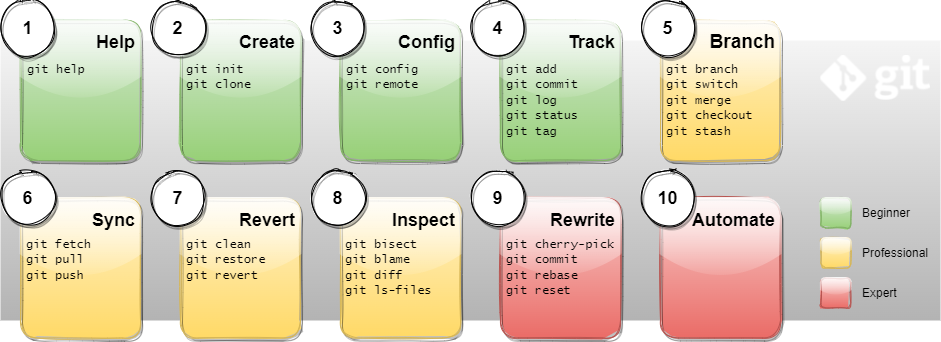

The diagram above was exported from draw.io. Its source (the exported page's mxGraphModel, read from the mxfile embedded in the PNG):
<mxGraphModel dx="1102" dy="882" grid="1" gridSize="10" guides="1" tooltips="1" connect="1" arrows="1" fold="1" page="1" pageScale="1" pageWidth="1169" pageHeight="827" background="#ffffff" math="0" shadow="0">
  <root>
    <mxCell id="0" />
    <mxCell id="1" parent="0" />
    <mxCell id="nmQQ5iYsoZRpjPEovlX9-101" value="" style="rounded=0;whiteSpace=wrap;html=1;fontSize=18;fillColor=#f5f5f5;gradientColor=#b3b3b3;strokeColor=none;glass=0;" parent="1" vertex="1">
      <mxGeometry x="20" y="60" width="940" height="280" as="geometry" />
    </mxCell>
    <mxCell id="nmQQ5iYsoZRpjPEovlX9-7" value="&lt;h1&gt;&lt;font style=&quot;font-size: 18px&quot;&gt;Help&lt;/font&gt;&lt;/h1&gt;" style="text;html=1;strokeColor=#82b366;fillColor=#d5e8d4;spacing=5;spacingTop=-20;whiteSpace=wrap;overflow=hidden;rounded=1;gradientColor=#97d077;align=right;glass=1;sketch=1;shadow=1;" parent="1" vertex="1">
      <mxGeometry x="40" y="40" width="120" height="140" as="geometry" />
    </mxCell>
    <mxCell id="nmQQ5iYsoZRpjPEovlX9-29" value="&lt;h1&gt;&lt;font style=&quot;font-size: 18px&quot;&gt;Rewrite&lt;/font&gt;&lt;/h1&gt;&lt;div style=&quot;text-align: left&quot;&gt;&lt;br&gt;&lt;/div&gt;&lt;div style=&quot;text-align: left&quot;&gt;&lt;br&gt;&lt;/div&gt;" style="text;html=1;strokeColor=#b85450;fillColor=#f8cecc;spacing=5;spacingTop=-20;whiteSpace=wrap;overflow=hidden;rounded=1;gradientColor=#ea6b66;align=right;glass=1;sketch=1;shadow=1;" parent="1" vertex="1">
      <mxGeometry x="520" y="217.5" width="120" height="140" as="geometry" />
    </mxCell>
    <mxCell id="nmQQ5iYsoZRpjPEovlX9-54" value="&lt;h1&gt;&lt;font style=&quot;font-size: 18px&quot;&gt;Automate&lt;/font&gt;&lt;/h1&gt;&lt;div style=&quot;text-align: left&quot;&gt;&lt;br&gt;&lt;/div&gt;&lt;div style=&quot;text-align: left&quot;&gt;&lt;br&gt;&lt;/div&gt;" style="text;html=1;strokeColor=#b85450;fillColor=#f8cecc;spacing=5;spacingTop=-20;whiteSpace=wrap;overflow=hidden;rounded=1;gradientColor=#ea6b66;align=right;glass=1;shadow=1;sketch=1;" parent="1" vertex="1">
      <mxGeometry x="680" y="217.5" width="120" height="140" as="geometry" />
    </mxCell>
    <mxCell id="nmQQ5iYsoZRpjPEovlX9-91" value="&lt;h1&gt;&lt;font style=&quot;font-size: 18px&quot;&gt;Create&lt;/font&gt;&lt;/h1&gt;" style="text;html=1;strokeColor=#82b366;fillColor=#d5e8d4;spacing=5;spacingTop=-20;whiteSpace=wrap;overflow=hidden;rounded=1;gradientColor=#97d077;align=right;glass=1;sketch=1;shadow=1;" parent="1" vertex="1">
      <mxGeometry x="200" y="40" width="120" height="140" as="geometry" />
    </mxCell>
    <mxCell id="nmQQ5iYsoZRpjPEovlX9-92" value="&lt;h1&gt;&lt;font style=&quot;font-size: 18px&quot;&gt;Config&lt;/font&gt;&lt;/h1&gt;" style="text;html=1;strokeColor=#82b366;fillColor=#d5e8d4;spacing=5;spacingTop=-20;whiteSpace=wrap;overflow=hidden;rounded=1;gradientColor=#97d077;align=right;glass=1;shadow=1;sketch=1;" parent="1" vertex="1">
      <mxGeometry x="360" y="40" width="120" height="140" as="geometry" />
    </mxCell>
    <mxCell id="nmQQ5iYsoZRpjPEovlX9-93" value="&lt;h1&gt;&lt;font style=&quot;font-size: 18px&quot;&gt;Track&lt;/font&gt;&lt;/h1&gt;" style="text;html=1;strokeColor=#82b366;fillColor=#d5e8d4;spacing=5;spacingTop=-20;whiteSpace=wrap;overflow=hidden;rounded=1;gradientColor=#97d077;align=right;glass=1;sketch=1;shadow=1;" parent="1" vertex="1">
      <mxGeometry x="520" y="40" width="120" height="140" as="geometry" />
    </mxCell>
    <mxCell id="nmQQ5iYsoZRpjPEovlX9-94" value="&lt;h1&gt;&lt;font style=&quot;font-size: 19px&quot;&gt;Branch&lt;/font&gt;&lt;/h1&gt;" style="text;html=1;strokeColor=#d6b656;fillColor=#fff2cc;spacing=5;spacingTop=-20;whiteSpace=wrap;overflow=hidden;rounded=1;gradientColor=#ffd966;align=right;glass=1;sketch=1;shadow=1;" parent="1" vertex="1">
      <mxGeometry x="680" y="40" width="120" height="140" as="geometry" />
    </mxCell>
    <mxCell id="nmQQ5iYsoZRpjPEovlX9-95" value="&lt;h1&gt;&lt;span style=&quot;font-size: 18px&quot;&gt;Inspect&lt;/span&gt;&lt;/h1&gt;" style="text;html=1;strokeColor=#d6b656;fillColor=#fff2cc;spacing=5;spacingTop=-20;whiteSpace=wrap;overflow=hidden;rounded=1;gradientColor=#ffd966;align=right;glass=1;shadow=1;sketch=1;" parent="1" vertex="1">
      <mxGeometry x="360" y="217.5" width="120" height="140" as="geometry" />
    </mxCell>
    <mxCell id="nmQQ5iYsoZRpjPEovlX9-75" value="1" style="ellipse;whiteSpace=wrap;html=1;aspect=fixed;fontSize=18;fontStyle=1;shadow=1;sketch=1;" parent="1" vertex="1">
      <mxGeometry x="20" y="20" width="55" height="55" as="geometry" />
    </mxCell>
    <mxCell id="nmQQ5iYsoZRpjPEovlX9-97" value="2" style="ellipse;whiteSpace=wrap;html=1;aspect=fixed;fontSize=18;fontStyle=1;shadow=1;sketch=1;" parent="1" vertex="1">
      <mxGeometry x="170" y="20" width="55" height="55" as="geometry" />
    </mxCell>
    <mxCell id="nmQQ5iYsoZRpjPEovlX9-98" value="3" style="ellipse;whiteSpace=wrap;html=1;aspect=fixed;fontSize=18;fontStyle=1;shadow=1;sketch=1;" parent="1" vertex="1">
      <mxGeometry x="330" y="20" width="55" height="55" as="geometry" />
    </mxCell>
    <mxCell id="nmQQ5iYsoZRpjPEovlX9-99" value="4" style="ellipse;whiteSpace=wrap;html=1;aspect=fixed;fontSize=18;fontStyle=1;shadow=1;sketch=1;" parent="1" vertex="1">
      <mxGeometry x="490" y="20" width="55" height="55" as="geometry" />
    </mxCell>
    <mxCell id="nmQQ5iYsoZRpjPEovlX9-100" value="5" style="ellipse;whiteSpace=wrap;html=1;aspect=fixed;fontSize=18;fontStyle=1;shadow=1;sketch=1;" parent="1" vertex="1">
      <mxGeometry x="660" y="20" width="55" height="55" as="geometry" />
    </mxCell>
    <mxCell id="nmQQ5iYsoZRpjPEovlX9-107" value="8" style="ellipse;whiteSpace=wrap;html=1;aspect=fixed;fontSize=18;fontStyle=1;shadow=1;sketch=1;" parent="1" vertex="1">
      <mxGeometry x="330" y="190" width="55" height="55" as="geometry" />
    </mxCell>
    <mxCell id="nmQQ5iYsoZRpjPEovlX9-108" value="9" style="ellipse;whiteSpace=wrap;html=1;aspect=fixed;fontSize=18;fontStyle=1;shadow=1;sketch=1;" parent="1" vertex="1">
      <mxGeometry x="490" y="190" width="55" height="55" as="geometry" />
    </mxCell>
    <mxCell id="nmQQ5iYsoZRpjPEovlX9-109" value="10" style="ellipse;whiteSpace=wrap;html=1;aspect=fixed;fontSize=18;fontStyle=1;shadow=1;sketch=1;" parent="1" vertex="1">
      <mxGeometry x="660" y="190" width="55" height="55" as="geometry" />
    </mxCell>
    <mxCell id="nmQQ5iYsoZRpjPEovlX9-110" value="&lt;h1&gt;&lt;font style=&quot;font-size: 18px&quot;&gt;Sync&lt;/font&gt;&lt;/h1&gt;" style="text;html=1;strokeColor=#d6b656;fillColor=#fff2cc;spacing=5;spacingTop=-20;whiteSpace=wrap;overflow=hidden;rounded=1;gradientColor=#ffd966;align=right;glass=1;shadow=1;sketch=1;" parent="1" vertex="1">
      <mxGeometry x="40" y="217.5" width="120" height="140" as="geometry" />
    </mxCell>
    <mxCell id="nmQQ5iYsoZRpjPEovlX9-111" value="&lt;h1&gt;&lt;font style=&quot;font-size: 18px&quot;&gt;Revert&lt;/font&gt;&lt;/h1&gt;&lt;div style=&quot;text-align: left&quot;&gt;&lt;br&gt;&lt;/div&gt;" style="text;html=1;strokeColor=#d6b656;fillColor=#fff2cc;spacing=5;spacingTop=-20;whiteSpace=wrap;overflow=hidden;rounded=1;gradientColor=#ffd966;align=right;glass=1;sketch=1;shadow=1;" parent="1" vertex="1">
      <mxGeometry x="200" y="217.5" width="120" height="140" as="geometry" />
    </mxCell>
    <mxCell id="nmQQ5iYsoZRpjPEovlX9-105" value="6" style="ellipse;whiteSpace=wrap;html=1;aspect=fixed;fontSize=18;fontStyle=1;shadow=1;sketch=1;" parent="1" vertex="1">
      <mxGeometry x="20" y="190" width="55" height="55" as="geometry" />
    </mxCell>
    <mxCell id="nmQQ5iYsoZRpjPEovlX9-106" value="7" style="ellipse;whiteSpace=wrap;html=1;aspect=fixed;fontSize=18;fontStyle=1;shadow=1;sketch=1;" parent="1" vertex="1">
      <mxGeometry x="170" y="190" width="55" height="55" as="geometry" />
    </mxCell>
    <mxCell id="nmQQ5iYsoZRpjPEovlX9-138" value="&lt;div style=&quot;color: rgb(0 , 0 , 0) ; font-family: &amp;#34;helvetica&amp;#34; ; text-align: left&quot;&gt;&lt;font face=&quot;Lucida Console&quot;&gt;git cherry-pick&lt;/font&gt;&lt;/div&gt;&lt;div style=&quot;color: rgb(0 , 0 , 0) ; font-family: &amp;#34;helvetica&amp;#34; ; text-align: left&quot;&gt;&lt;font face=&quot;Lucida Console&quot;&gt;git commit&lt;/font&gt;&lt;/div&gt;&lt;div style=&quot;color: rgb(0 , 0 , 0) ; font-family: &amp;#34;helvetica&amp;#34; ; text-align: left&quot;&gt;&lt;font face=&quot;Lucida Console&quot;&gt;git rebase&lt;/font&gt;&lt;/div&gt;&lt;div style=&quot;color: rgb(0 , 0 , 0) ; font-family: &amp;#34;helvetica&amp;#34; ; text-align: left&quot;&gt;&lt;font face=&quot;Lucida Console&quot;&gt;git reset&lt;/font&gt;&lt;/div&gt;" style="text;html=1;strokeColor=none;fillColor=none;align=center;verticalAlign=top;whiteSpace=wrap;rounded=0;shadow=1;glass=0;sketch=1;fillStyle=solid;fontFamily=Lucida Console;fontSize=12;fontColor=#330000;" parent="1" vertex="1">
      <mxGeometry x="520" y="250" width="120" height="80" as="geometry" />
    </mxCell>
    <mxCell id="nmQQ5iYsoZRpjPEovlX9-139" value="&lt;div style=&quot;color: rgb(0 , 0 , 0) ; font-family: &amp;#34;helvetica&amp;#34;&quot;&gt;&lt;div style=&quot;font-family: &amp;#34;helvetica&amp;#34;&quot;&gt;&lt;font face=&quot;Lucida Console&quot;&gt;git bisect&lt;/font&gt;&lt;/div&gt;&lt;div style=&quot;font-family: &amp;#34;helvetica&amp;#34;&quot;&gt;&lt;font face=&quot;Lucida Console&quot;&gt;git blame&lt;br&gt;&lt;/font&gt;&lt;/div&gt;&lt;div style=&quot;font-family: &amp;#34;helvetica&amp;#34;&quot;&gt;&lt;font face=&quot;Lucida Console&quot;&gt;git diff&lt;br&gt;&lt;/font&gt;&lt;/div&gt;&lt;div style=&quot;font-family: &amp;#34;helvetica&amp;#34;&quot;&gt;&lt;font face=&quot;Lucida Console&quot;&gt;git ls-files&lt;/font&gt;&lt;/div&gt;&lt;span style=&quot;font-family: &amp;#34;helvetica&amp;#34; ; color: rgba(0 , 0 , 0 , 0) ; font-size: 0px&quot;&gt;&lt;div&gt;%3CmxGraphModel%3E%3Croot%3E%3CmxCell%20id%3D%220%22%2F%3E%3CmxCell%20id%3D%221%22%20parent%3D%220%22%2F%3E%3CmxCell%20id%3D%222%22%20value%3D%22%26lt%3Bh1%26gt%3BSync%26lt%3B%2Fh1%26gt%3B%26lt%3Bdiv%26gt%3Bgit%20fetch%26lt%3B%2Fdiv%26gt%3B%26lt%3Bdiv%26gt%3Bgit%20pull%26lt%3B%2Fdiv%26gt%3B%26lt%3Bdiv%26gt%3Bgit%20push%26lt%3B%2Fdiv%26gt%3B%22%20style%3D%22text%3Bhtml%3D1%3BstrokeColor%3Dnone%3BfillColor%3Dnone%3Bspacing%3D5%3BspacingTop%3D-20%3BwhiteSpace%3Dwrap%3Boverflow%3Dhidden%3Brounded%3D0%3B%22%20vertex%3D%221%22%20parent%3D%221%22%3E%3CmxGeometry%20x%3D%22375%22%20y%3D%22200%22%20width%3D%2290%22%20height%3D%22140%22%20as%3D%22geometry%22%2F%3E%3C%2FmxCell%3E%3C%2Froot%3E%3C%2FmxGraphModel%3E&lt;/div&gt;&lt;/span&gt;&lt;/div&gt;" style="text;html=1;strokeColor=none;fillColor=none;align=left;verticalAlign=top;whiteSpace=wrap;rounded=0;shadow=1;glass=0;sketch=1;fillStyle=solid;fontFamily=Lucida Console;fontSize=12;fontColor=#330000;" parent="1" vertex="1">
      <mxGeometry x="363" y="250" width="120" height="90" as="geometry" />
    </mxCell>
    <mxCell id="nmQQ5iYsoZRpjPEovlX9-140" value="&lt;div style=&quot;color: rgb(0 , 0 , 0) ; font-family: &amp;#34;helvetica&amp;#34;&quot;&gt;&lt;div style=&quot;font-family: &amp;#34;helvetica&amp;#34;&quot;&gt;&lt;div style=&quot;font-family: &amp;#34;helvetica&amp;#34;&quot;&gt;&lt;font face=&quot;Lucida Console&quot;&gt;git clean&lt;/font&gt;&lt;/div&gt;&lt;div style=&quot;font-family: &amp;#34;helvetica&amp;#34;&quot;&gt;&lt;font face=&quot;Lucida Console&quot;&gt;git restore&lt;/font&gt;&lt;/div&gt;&lt;div style=&quot;font-family: &amp;#34;helvetica&amp;#34;&quot;&gt;&lt;font face=&quot;Lucida Console&quot;&gt;git revert&lt;/font&gt;&lt;/div&gt;&lt;/div&gt;&lt;/div&gt;" style="text;html=1;strokeColor=none;fillColor=none;align=left;verticalAlign=top;whiteSpace=wrap;rounded=0;shadow=1;glass=0;sketch=1;fillStyle=solid;fontFamily=Lucida Console;fontSize=12;fontColor=#330000;" parent="1" vertex="1">
      <mxGeometry x="204" y="250" width="120" height="80" as="geometry" />
    </mxCell>
    <mxCell id="nmQQ5iYsoZRpjPEovlX9-141" value="&lt;div style=&quot;color: rgb(0 , 0 , 0) ; font-family: &amp;#34;helvetica&amp;#34;&quot;&gt;&lt;div style=&quot;font-family: &amp;#34;helvetica&amp;#34;&quot;&gt;&lt;div style=&quot;font-family: &amp;#34;helvetica&amp;#34;&quot;&gt;&lt;div style=&quot;font-family: &amp;#34;helvetica&amp;#34;&quot;&gt;&lt;font face=&quot;Lucida Console&quot;&gt;git fetch&lt;/font&gt;&lt;/div&gt;&lt;div style=&quot;font-family: &amp;#34;helvetica&amp;#34;&quot;&gt;&lt;font face=&quot;Lucida Console&quot;&gt;git pull&lt;/font&gt;&lt;/div&gt;&lt;div style=&quot;font-family: &amp;#34;helvetica&amp;#34;&quot;&gt;&lt;font face=&quot;Lucida Console&quot;&gt;git push&lt;/font&gt;&lt;/div&gt;&lt;/div&gt;&lt;/div&gt;&lt;/div&gt;" style="text;html=1;strokeColor=none;fillColor=none;align=left;verticalAlign=top;whiteSpace=wrap;rounded=0;shadow=1;glass=0;sketch=1;fillStyle=solid;fontFamily=Lucida Console;fontSize=12;fontColor=#330000;" parent="1" vertex="1">
      <mxGeometry x="44" y="250" width="120" height="80" as="geometry" />
    </mxCell>
    <mxCell id="nmQQ5iYsoZRpjPEovlX9-143" value="&lt;div style=&quot;color: rgb(0, 0, 0); font-family: helvetica;&quot;&gt;&lt;span style=&quot;font-family: &amp;quot;lucida console&amp;quot;&quot;&gt;git branch&lt;/span&gt;&lt;/div&gt;&lt;div style=&quot;color: rgb(0, 0, 0); font-family: helvetica;&quot;&gt;&lt;span style=&quot;font-family: &amp;quot;lucida console&amp;quot;&quot;&gt;git switch&lt;/span&gt;&lt;/div&gt;&lt;div style=&quot;color: rgb(0, 0, 0); font-family: helvetica;&quot;&gt;&lt;span style=&quot;font-family: &amp;quot;lucida console&amp;quot;&quot;&gt;git merge&lt;/span&gt;&lt;/div&gt;&lt;div style=&quot;color: rgb(0, 0, 0); font-family: helvetica;&quot;&gt;&lt;span style=&quot;font-family: &amp;quot;lucida console&amp;quot;&quot;&gt;git checkout&lt;/span&gt;&lt;/div&gt;&lt;div style=&quot;color: rgb(0, 0, 0); font-family: helvetica;&quot;&gt;&lt;span style=&quot;font-family: &amp;quot;lucida console&amp;quot;&quot;&gt;git stash&lt;/span&gt;&lt;/div&gt;" style="text;html=1;strokeColor=none;fillColor=none;align=left;verticalAlign=top;whiteSpace=wrap;rounded=0;shadow=1;glass=0;sketch=1;fillStyle=solid;fontFamily=Lucida Console;fontSize=12;fontColor=#330000;" parent="1" vertex="1">
      <mxGeometry x="684" y="75" width="120" height="90" as="geometry" />
    </mxCell>
    <mxCell id="nmQQ5iYsoZRpjPEovlX9-144" value="&lt;div style=&quot;color: rgb(0 , 0 , 0) ; font-family: &amp;#34;helvetica&amp;#34;&quot;&gt;&lt;span style=&quot;font-family: &amp;#34;lucida console&amp;#34;&quot;&gt;git add&lt;/span&gt;&lt;/div&gt;&lt;div style=&quot;color: rgb(0 , 0 , 0) ; font-family: &amp;#34;helvetica&amp;#34;&quot;&gt;&lt;span style=&quot;font-family: &amp;#34;lucida console&amp;#34;&quot;&gt;git commit&lt;/span&gt;&lt;/div&gt;&lt;div style=&quot;color: rgb(0 , 0 , 0) ; font-family: &amp;#34;helvetica&amp;#34;&quot;&gt;&lt;span style=&quot;font-family: &amp;#34;lucida console&amp;#34;&quot;&gt;git log&lt;/span&gt;&lt;/div&gt;&lt;div style=&quot;color: rgb(0 , 0 , 0) ; font-family: &amp;#34;helvetica&amp;#34;&quot;&gt;&lt;span style=&quot;font-family: &amp;#34;lucida console&amp;#34;&quot;&gt;git status&lt;/span&gt;&lt;/div&gt;&lt;div style=&quot;color: rgb(0 , 0 , 0) ; font-family: &amp;#34;helvetica&amp;#34;&quot;&gt;&lt;span style=&quot;font-family: &amp;#34;lucida console&amp;#34;&quot;&gt;git tag&lt;/span&gt;&lt;/div&gt;" style="text;html=1;strokeColor=none;fillColor=none;align=left;verticalAlign=top;whiteSpace=wrap;rounded=0;shadow=1;glass=0;sketch=1;fillStyle=solid;fontFamily=Lucida Console;fontSize=12;fontColor=#330000;" parent="1" vertex="1">
      <mxGeometry x="524" y="75" width="120" height="90" as="geometry" />
    </mxCell>
    <mxCell id="nmQQ5iYsoZRpjPEovlX9-145" value="&lt;div style=&quot;color: rgb(0 , 0 , 0) ; font-family: &amp;#34;helvetica&amp;#34;&quot;&gt;&lt;span style=&quot;font-family: &amp;#34;lucida console&amp;#34;&quot;&gt;git config&lt;/span&gt;&lt;/div&gt;&lt;div style=&quot;color: rgb(0 , 0 , 0) ; font-family: &amp;#34;helvetica&amp;#34;&quot;&gt;&lt;span style=&quot;font-family: &amp;#34;lucida console&amp;#34;&quot;&gt;git remote&lt;/span&gt;&lt;/div&gt;" style="text;html=1;strokeColor=none;fillColor=none;align=left;verticalAlign=top;whiteSpace=wrap;rounded=0;shadow=1;glass=0;sketch=1;fillStyle=solid;fontFamily=Lucida Console;fontSize=12;fontColor=#330000;" parent="1" vertex="1">
      <mxGeometry x="364" y="75" width="120" height="90" as="geometry" />
    </mxCell>
    <mxCell id="nmQQ5iYsoZRpjPEovlX9-146" value="&lt;div style=&quot;color: rgb(0 , 0 , 0) ; font-family: &amp;#34;helvetica&amp;#34;&quot;&gt;&lt;span style=&quot;font-family: &amp;#34;lucida console&amp;#34;&quot;&gt;git init&lt;/span&gt;&lt;/div&gt;&lt;div style=&quot;color: rgb(0 , 0 , 0) ; font-family: &amp;#34;helvetica&amp;#34;&quot;&gt;&lt;span style=&quot;font-family: &amp;#34;lucida console&amp;#34;&quot;&gt;git clone&lt;/span&gt;&lt;/div&gt;" style="text;html=1;strokeColor=none;fillColor=none;align=left;verticalAlign=top;whiteSpace=wrap;rounded=0;shadow=1;glass=0;sketch=1;fillStyle=solid;fontFamily=Lucida Console;fontSize=12;fontColor=#330000;" parent="1" vertex="1">
      <mxGeometry x="204" y="75" width="120" height="90" as="geometry" />
    </mxCell>
    <mxCell id="nmQQ5iYsoZRpjPEovlX9-147" value="&lt;div style=&quot;color: rgb(0 , 0 , 0) ; font-family: &amp;#34;helvetica&amp;#34;&quot;&gt;&lt;span style=&quot;font-family: &amp;#34;lucida console&amp;#34;&quot;&gt;git help&lt;/span&gt;&lt;/div&gt;" style="text;html=1;strokeColor=none;fillColor=none;align=left;verticalAlign=top;whiteSpace=wrap;rounded=0;shadow=1;glass=0;sketch=1;fillStyle=solid;fontFamily=Lucida Console;fontSize=12;fontColor=#330000;" parent="1" vertex="1">
      <mxGeometry x="45" y="75" width="120" height="90" as="geometry" />
    </mxCell>
    <mxCell id="oBsi62IhFIbX06hhFv33-2" value="" style="rounded=1;whiteSpace=wrap;html=1;fillColor=#fff2cc;gradientColor=#ffd966;strokeColor=#d6b656;glass=1;shadow=0;sketch=1;" parent="1" vertex="1">
      <mxGeometry x="840.37" y="257.5" width="30" height="30" as="geometry" />
    </mxCell>
    <mxCell id="oBsi62IhFIbX06hhFv33-3" value="" style="rounded=1;whiteSpace=wrap;html=1;fillColor=#f8cecc;gradientColor=#ea6b66;strokeColor=#b85450;glass=1;shadow=0;sketch=1;" parent="1" vertex="1">
      <mxGeometry x="840.37" y="297.5" width="30" height="30" as="geometry" />
    </mxCell>
    <mxCell id="oBsi62IhFIbX06hhFv33-5" value="" style="rounded=1;whiteSpace=wrap;html=1;fillColor=#d5e8d4;gradientColor=#97d077;strokeColor=#82b366;glass=1;shadow=0;sketch=1;" parent="1" vertex="1">
      <mxGeometry x="840.37" y="217.5" width="30" height="30" as="geometry" />
    </mxCell>
    <mxCell id="oBsi62IhFIbX06hhFv33-6" value="Beginner" style="text;html=1;strokeColor=none;fillColor=none;align=left;verticalAlign=middle;whiteSpace=wrap;rounded=0;glass=0;shadow=0;" parent="1" vertex="1">
      <mxGeometry x="880.37" y="217.5" width="69.63" height="30" as="geometry" />
    </mxCell>
    <mxCell id="oBsi62IhFIbX06hhFv33-7" value="Professional" style="text;html=1;strokeColor=none;fillColor=none;align=left;verticalAlign=middle;whiteSpace=wrap;rounded=0;" parent="1" vertex="1">
      <mxGeometry x="880.37" y="257.5" width="69.63" height="30" as="geometry" />
    </mxCell>
    <mxCell id="oBsi62IhFIbX06hhFv33-8" value="Expert" style="text;html=1;strokeColor=none;fillColor=none;align=left;verticalAlign=middle;whiteSpace=wrap;rounded=0;" parent="1" vertex="1">
      <mxGeometry x="880.37" y="297.5" width="69.63" height="30" as="geometry" />
    </mxCell>
    <mxCell id="oBsi62IhFIbX06hhFv33-11" value="" style="shape=image;verticalLabelPosition=bottom;labelBackgroundColor=default;verticalAlign=top;aspect=fixed;imageAspect=0;image=data:image/png,(base64 omitted: 8215 chars);sketch=0;imageBorder=none;imageBackground=none;" parent="1" vertex="1">
      <mxGeometry x="840.37" y="75" width="109.63" height="45.75" as="geometry" />
    </mxCell>
  </root>
</mxGraphModel>